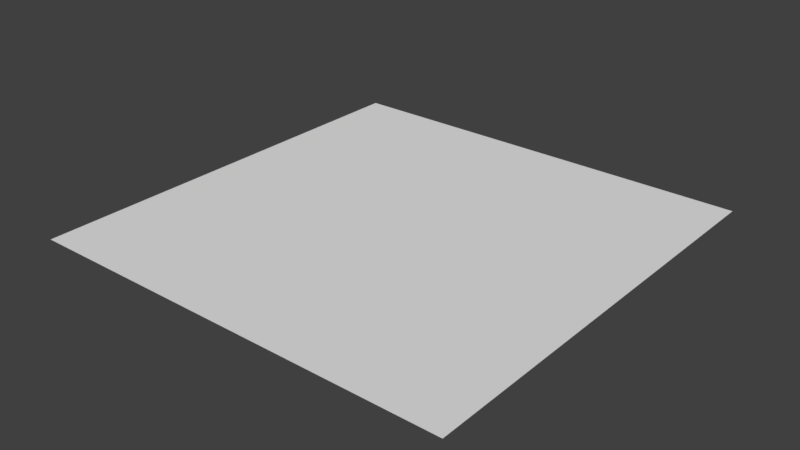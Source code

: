 # Source: Mod_Ground_Corner_Water.blend  (saved by Blender 2.80.75; exported with 4.5.12 LTS)
import bpy
from mathutils import Matrix  # noqa: F401  (used for matrix-valued properties, if any)

bpy.ops.wm.read_factory_settings(use_empty=True)
scene = bpy.context.scene
scene.name = 'Scene'

# ---- collections
col_collection_1 = bpy.data.collections.new('Collection 1'); scene.collection.children.link(col_collection_1)

# ---- materials (node trees are filled in below, after node groups)
mat_tileset = bpy.data.materials.new('Tileset')
mat_tileset.alpha_threshold = 0.0
mat_tileset.use_transparent_shadow = False
mat_tileset.roughness = 0.5
mat_tileset.line_color = (0.0, 0.0, 0.0, 1.0)

# ---- material node trees

# ---- world
world_world = bpy.data.worlds.new('World'); scene.world = world_world
world_world.color = (0.05088, 0.05088, 0.05088)
world_world.use_sun_shadow = False
world_world.sun_shadow_jitter_overblur = 0.0
world_world.cycles.sampling_method = 'MANUAL'

# ---- meshes
me_cube = bpy.data.meshes.new('Cube')
me_cube.from_pydata([(0.5, 0.5, 0.255), (0.5, -0.5, 0.255), (-0.5, -0.5, 0.255), (-0.5, 0.5, 0.255)], [], [(3, 2, 1, 0)])
_uv = me_cube.uv_layers.new(name='UVMap')
_uv.uv.foreach_set('vector', [0.03125, 0.4688, 0.03125, 0.2812, 0.2188, 0.2812, 0.2188, 0.4688])
me_cube.materials.append(mat_tileset)
me_cube.use_remesh_preserve_volume = False
me_cube.use_remesh_preserve_attributes = False
me_cube.use_mirror_vertex_groups = False
me_cube.update()

# ---- objects
ob_model = bpy.data.objects.new('Model', me_cube)

# ---- transforms, parenting, visibility, modifiers, constraints
ob_model.location = (0.0, 0.0, 0.0)
ob_model.lock_rotations_4d = False
ob_model.empty_display_type = 'ARROWS'
ob_model.lineart.crease_threshold = 0.0
_vg = ob_model.vertex_groups.new(name='Group')

# ---- collection membership
col_collection_1.objects.link(ob_model)

# ---- scene / render settings (as saved in the file)
scene.frame_start = 1; scene.frame_end = 250; scene.frame_set(1)
scene.render.engine = 'BLENDER_EEVEE_NEXT'
scene.render.resolution_percentage = 50
scene.render.dither_intensity = 0.0
scene.cycles.use_denoising = False
scene.cycles.samples = 128
scene.cycles.sampling_pattern = 'TABULATED_SOBOL'
scene.cycles.use_adaptive_sampling = False
scene.cycles.use_light_tree = False
scene.cycles.blur_glossy = 0.0
scene.cycles.sample_clamp_indirect = 0.0
scene.view_settings.view_transform = 'Standard'
bpy.context.view_layer.update()

# ---- added for rendering (the .blend has no active camera and no usable light): camera, sun
cam_auto = bpy.data.cameras.new('AutoCamera')
cam_auto.lens = 50.0
cam_auto.sensor_width = 36.0
cam_auto.clip_end = 1000.0
ob_auto_camera = bpy.data.objects.new('AutoCamera', cam_auto)
scene.collection.objects.link(ob_auto_camera)
ob_auto_camera.location = (1.30847, -1.57016, 1.30177)
ob_auto_camera.rotation_euler = (1.09748, -7.21219e-08, 0.694738)
scene.camera = ob_auto_camera
light_auto_sun = bpy.data.lights.new('AutoSun', 'SUN')
light_auto_sun.energy = 3.0
light_auto_sun.angle = 0.0523599
ob_auto_sun = bpy.data.objects.new('AutoSun', light_auto_sun)
scene.collection.objects.link(ob_auto_sun)
ob_auto_sun.rotation_euler = (0.872665, 0.174533, 0.523599)
bpy.context.view_layer.update()
